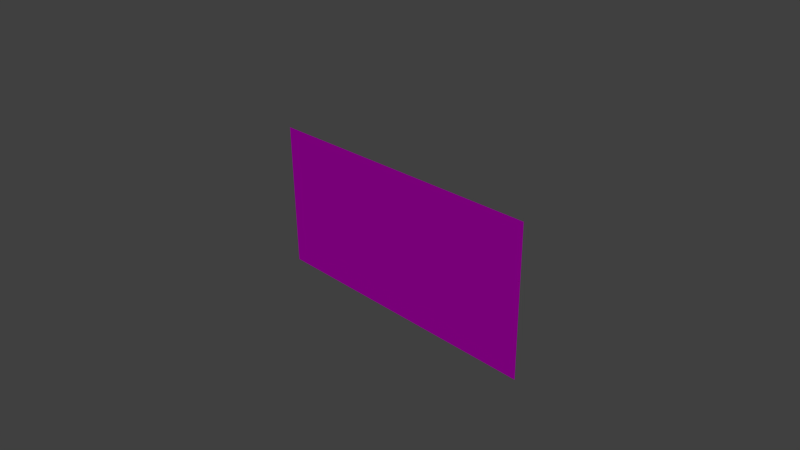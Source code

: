 # Source: crowd.blend  (saved by Blender 2.75.0; exported with 4.5.12 LTS)
import bpy
from mathutils import Matrix  # noqa: F401  (used for matrix-valued properties, if any)

bpy.ops.wm.read_factory_settings(use_empty=True)
scene = bpy.context.scene
scene.name = 'Scene'

# ---- collections
col_collection_1 = bpy.data.collections.new('Collection 1'); scene.collection.children.link(col_collection_1)

# ---- images (referenced by path relative to the original .blend; pixels are not part of the script)
import os
ASSET_DIR = os.environ.get("B2B_ASSET_DIR", "")  # directory of the original .blend (textures are referenced by path, not embedded)
HERE = os.path.dirname(os.path.abspath(__file__))  # packed textures are extracted next to this script under _unpacked/

def load_image(name, relpath, width, height, colorspace="sRGB"):
    """Load a texture the original file referenced (path relative to the .blend, or extracted next to this script)."""
    p = next((c for c in (os.path.join(HERE, relpath), os.path.join(ASSET_DIR, relpath)) if relpath and os.path.exists(c)), "")
    if p:
        img = bpy.data.images.load(p, check_existing=True)
        img.name = name
    else:  # same state as the original file: an image datablock whose file is absent (Cycles renders it pink)
        img = bpy.data.images.new(name, width, height)
        img.source = "FILE"
        img.filepath = "//" + (relpath or name)
    img.colorspace_settings.name = colorspace
    return img
img_crowd_silhouette_png = load_image('crowd-silhouette.png', 'crowd-silhouette.png', 1024, 1024, 'sRGB')

# ---- materials (node trees are filled in below, after node groups)
mat_material = bpy.data.materials.new('Material')
mat_material.alpha_threshold = 0.0
mat_material.roughness = 0.5

# ---- material node trees
mat_material.use_nodes = True; mat_material.node_tree.nodes.clear()
_N = mat_material.node_tree.nodes; _L = mat_material.node_tree.links
n0 = _N.new('ShaderNodeBsdfDiffuse'); n0.name = 'Diffuse BSDF'; n0.location = (10, 300)
n1 = _N.new('ShaderNodeTexImage'); n1.name = 'Image Texture'; n1.location = (-261, 365)
n1.width = 140
n1.image = img_crowd_silhouette_png
n2 = _N.new('ShaderNodeBsdfTransparent'); n2.name = 'Transparent BSDF'; n2.location = (-34, 463)
n3 = _N.new('ShaderNodeOutputMaterial'); n3.name = 'Material Output'; n3.location = (494, 324)
n4 = _N.new('ShaderNodeMixShader'); n4.name = 'Mix Shader'; n4.location = (283, 374)
_L.new(n0.outputs[0], n4.inputs[2])
_L.new(n1.outputs[0], n0.inputs[0])
_L.new(n4.outputs[0], n3.inputs[0])
_L.new(n2.outputs[0], n4.inputs[1])
_L.new(n1.outputs[1], n4.inputs[0])
n3.is_active_output = True

# ---- world
world_world = bpy.data.worlds.new('World'); scene.world = world_world
world_world.color = (0.05088, 0.05088, 0.05088)
world_world.use_sun_shadow = False
world_world.sun_shadow_jitter_overblur = 0.0
world_world.cycles.sampling_method = 'MANUAL'
world_world.cycles.sample_map_resolution = 256

# ---- cameras
cam_camera = bpy.data.cameras.new('Camera')
cam_camera.clip_end = 100.0
cam_camera.lens = 35.0
cam_camera.sensor_width = 32.0
cam_camera.sensor_height = 18.0
cam_camera.ortho_scale = 7.314
cam_camera.dof.focus_distance = 0.0

# ---- lights
light_sun = bpy.data.lights.new('Sun', 'SUN')
light_sun.transmission_factor = 0.0
light_sun.angle = 0.1993
light_sun.energy = 1.0
light_sun.shadow_buffer_clip_start = 0.5
light_sun.shadow_soft_size = 0.1
light_sun.shadow_cascade_max_distance = 1000.0
light_sun.cycles.use_multiple_importance_sampling = False

# ---- meshes
me_plane = bpy.data.meshes.new('Plane')
me_plane.from_pydata([(-2.0, -1.0, 2.22e-16), (2.0, -1.0, -2.22e-16), (-2.0, 1.0, 2.22e-16), (2.0, 1.0, -2.22e-16)], [], [(0, 1, 3, 2)])
_uv = me_plane.uv_layers.new(name='UVMap')
_uv.uv.foreach_set('vector', [0.9949, 0.9999, 7.011e-05, 0.9999, 7.011e-05, 6.998e-05, 0.9949, 7.021e-05])
me_plane.materials.append(mat_material)
me_plane.use_remesh_preserve_volume = False
me_plane.use_remesh_preserve_attributes = False
me_plane.use_mirror_vertex_groups = False
me_plane.update()

# ---- objects
ob_plane = bpy.data.objects.new('Plane', me_plane)
ob_sun = bpy.data.objects.new('Sun', light_sun)
ob_camera = bpy.data.objects.new('Camera', cam_camera)

# ---- transforms, parenting, visibility, modifiers, constraints
ob_plane.location = (0.007053, -0.0003999, 1.029)
ob_plane.rotation_euler = (-1.571, -2.22e-16, 2.22e-16)
ob_plane.lineart.crease_threshold = 0.0
ob_sun.location = (5.016, -9.781e-07, 7.28)
ob_sun.rotation_euler = (4.574e-08, 0.7287, -0.7114)
ob_sun.lineart.crease_threshold = 0.0
ob_camera.location = (7.056, -6.457, 6.038)
ob_camera.rotation_euler = (1.109, 0.01082, 0.8149)
ob_camera.lock_rotations_4d = False
ob_camera.empty_display_type = 'ARROWS'
ob_camera.color = (0.0, 0.0, 0.0, 0.0)
ob_camera.display_type = 'WIRE'
ob_camera.lineart.crease_threshold = 0.0

# ---- collection membership
col_collection_1.objects.link(ob_plane)
col_collection_1.objects.link(ob_sun)
col_collection_1.objects.link(ob_camera)

# ---- scene / render settings (as saved in the file)
scene.camera = ob_camera
scene.frame_start = 1; scene.frame_end = 250; scene.frame_set(2)
scene.render.engine = 'CYCLES'
scene.render.resolution_percentage = 50
scene.render.dither_intensity = 0.0
scene.cycles.use_denoising = False
scene.cycles.samples = 100
scene.cycles.sampling_pattern = 'TABULATED_SOBOL'
scene.cycles.light_sampling_threshold = 0.0
scene.cycles.use_adaptive_sampling = False
scene.cycles.use_light_tree = False
scene.cycles.blur_glossy = 0.0
scene.cycles.pixel_filter_type = 'GAUSSIAN'
scene.cycles.sample_clamp_indirect = 0.0
scene.view_settings.view_transform = 'Standard'
bpy.context.view_layer.update()

